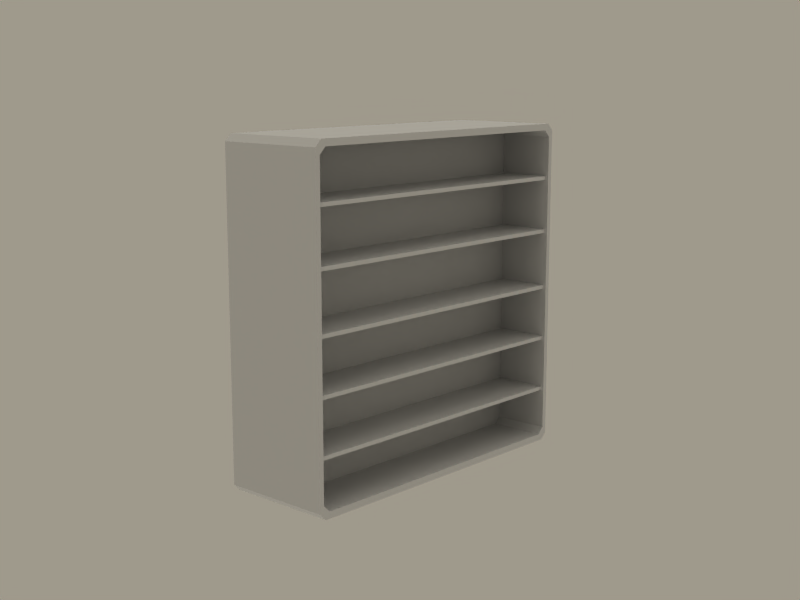 # Source: schedario.blend  (saved by Blender 2.41.0; exported with 4.5.12 LTS)
import bpy
from mathutils import Matrix  # noqa: F401  (used for matrix-valued properties, if any)

bpy.ops.wm.read_factory_settings(use_empty=True)
scene = bpy.context.scene
scene.name = 'Scene'

# ---- collections
col_collection_1 = bpy.data.collections.new('Collection 1'); scene.collection.children.link(col_collection_1)
col_collection_12 = bpy.data.collections.new('Collection 12'); scene.collection.children.link(col_collection_12)

# ---- materials (node trees are filled in below, after node groups)
mat_schedario = bpy.data.materials.new('schedario')
mat_schedario.alpha_threshold = 0.0
mat_schedario.preview_render_type = 'FLAT'
mat_schedario.roughness = 0.5
mat_schedario.specular_intensity = 0.0
mat_schedario.line_color = (0.0, 0.0, 0.0, 1.0)

# ---- material node trees

# ---- world
world_world = bpy.data.worlds.new('World'); scene.world = world_world
world_world.color = (0.6248, 0.6019, 0.549)
world_world.use_sun_shadow = False
world_world.sun_shadow_jitter_overblur = 0.0
world_world.cycles.sampling_method = 'MANUAL'
world_world.cycles.sample_map_resolution = 256

# ---- cameras
cam_camera = bpy.data.cameras.new('Camera')
cam_camera.passepartout_alpha = 0.2
cam_camera.clip_end = 350.0
cam_camera.lens = 55.92
cam_camera.ortho_scale = 7.314
cam_camera.show_passepartout = False
cam_camera.show_safe_areas = True
cam_camera.dof.focus_distance = 0.0
cam_camera.dof.aperture_fstop = 128.0

# ---- lights
light_spot_001 = bpy.data.lights.new('Spot.001', 'SPOT')
light_spot_001.transmission_factor = 0.0
light_spot_001.cutoff_distance = 89.99
light_spot_001.use_shadow = False
light_spot_001.energy = 25.37
light_spot_001.shadow_buffer_clip_start = 27.0
light_spot_001.shadow_soft_size = 1.0
light_spot_001.shadow_maximum_resolution = 0.006
light_spot_001.use_absolute_resolution = True
light_spot_001.spot_size = 1.309
light_spot_001.cycles.use_multiple_importance_sampling = False
light_lamp_001 = bpy.data.lights.new('Lamp.001', 'SUN')
light_lamp_001.transmission_factor = 0.0
light_lamp_001.angle = 1.571
light_lamp_001.energy = 0.5
light_lamp_001.shadow_buffer_clip_start = 0.5
light_lamp_001.shadow_soft_size = 1.0
light_lamp_001.shadow_cascade_max_distance = 1000.0
light_lamp_001.cycles.use_multiple_importance_sampling = False
light_lamp = bpy.data.lights.new('Lamp', 'SUN')
light_lamp.transmission_factor = 0.0
light_lamp.angle = 1.571
light_lamp.energy = 0.6232
light_lamp.shadow_buffer_clip_start = 0.5
light_lamp.shadow_soft_size = 1.0
light_lamp.shadow_cascade_max_distance = 1000.0
light_lamp.cycles.use_multiple_importance_sampling = False
light_spot = bpy.data.lights.new('Spot', 'SPOT')
light_spot.transmission_factor = 0.0
light_spot.cutoff_distance = 89.99
light_spot.energy = 74.63
light_spot.shadow_buffer_clip_start = 27.0
light_spot.shadow_soft_size = 1.0
light_spot.shadow_maximum_resolution = 0.006
light_spot.use_absolute_resolution = True
light_spot.spot_size = 1.309
light_spot.cycles.use_multiple_importance_sampling = False

# ---- meshes
me_plane_003 = bpy.data.meshes.new('Plane.003')
me_plane_003.from_pydata([(1.415, 0.0005403, 1.416), (1.415, 0.0005405, -1.415), (-1.415, 0.0005405, -1.415), (-1.415, 0.0005403, 1.416), (1.396, 0.505, -1.456), (1.396, 0.505, 1.457), (1.456, 0.505, 1.397), (1.456, 0.505, -1.396), (1.354, 0.505, -1.398), (1.354, 0.505, 1.399), (1.412, 0.505, -1.34), (1.412, 0.505, 1.341), (1.396, -0.5039, -1.456), (1.396, -0.5039, 1.457), (1.456, -0.5039, 1.397), (1.456, -0.5039, -1.396), (1.354, -0.5039, -1.398), (1.354, -0.5039, 1.399), (1.412, -0.5039, -1.34), (1.412, -0.5039, 1.341), (-1.412, -0.5039, 1.341), (-1.412, -0.5039, -1.34), (-1.354, -0.5039, 1.399), (-1.354, -0.5039, -1.398), (-1.456, -0.5039, -1.396), (-1.456, -0.5039, 1.397), (-1.396, -0.5039, 1.457), (-1.396, -0.5039, -1.456), (-1.412, 0.505, 1.341), (-1.412, 0.505, -1.34), (-1.354, 0.505, 1.399), (-1.354, 0.505, -1.398), (-1.456, 0.505, -1.396), (-1.456, 0.505, 1.397), (-1.396, 0.505, 1.457), (-1.396, 0.505, -1.456), (-1.42, 0.4686, -0.001605), (-1.42, -0.4759, -0.001606), (1.42, -0.4759, -0.001606), (1.42, 0.4686, -0.001605), (1.42, -0.4759, -0.03579), (1.42, 0.4686, -0.03579), (-1.42, 0.4686, -0.03579), (-1.42, -0.4759, -0.03579), (-1.42, -0.4759, 0.477), (-1.42, 0.4686, 0.477), (1.42, 0.4686, 0.477), (1.42, -0.4759, 0.477), (1.42, 0.4686, 0.5111), (1.42, -0.4759, 0.5111), (-1.42, -0.4759, 0.5111), (-1.42, 0.4686, 0.5111), (-1.42, 0.4686, 0.9901), (-1.42, -0.4759, 0.9901), (1.42, -0.4759, 0.9901), (1.42, 0.4686, 0.9901), (1.42, -0.4759, 0.956), (1.42, 0.4686, 0.956), (-1.42, 0.4686, 0.956), (-1.42, -0.4759, 0.956), (-1.42, -0.4759, -0.955), (-1.42, 0.4686, -0.955), (1.42, 0.4686, -0.955), (1.42, -0.4759, -0.955), (1.42, 0.4686, -0.9892), (1.42, -0.4759, -0.9892), (-1.42, -0.4759, -0.9892), (-1.42, 0.4686, -0.9892), (-1.42, 0.4686, -0.5102), (-1.42, -0.4759, -0.5102), (1.42, -0.4759, -0.5102), (1.42, 0.4686, -0.5102), (1.42, -0.4759, -0.476), (1.42, 0.4686, -0.476), (-1.42, 0.4686, -0.476), (-1.42, -0.4759, -0.476)], [], [(0, 1, 2, 3), (7, 6, 14, 15), (7, 15, 12, 4), (6, 5, 13, 14), (31, 23, 16, 8), (11, 10, 18, 19), (10, 8, 16, 18), (11, 19, 17, 9), (13, 17, 19, 14), (14, 19, 18, 15), (12, 15, 18, 16), (12, 16, 23, 27), (27, 23, 21, 24), (25, 24, 21, 20), (26, 25, 20, 22), (28, 30, 22, 20), (29, 21, 23, 31), (28, 20, 21, 29), (33, 25, 26, 34), (32, 35, 27, 24), (32, 24, 25, 33), (5, 34, 26, 13), (9, 17, 22, 30), (13, 26, 22, 17), (6, 7, 10, 11), (4, 8, 10, 7), (4, 35, 31, 8), (29, 31, 35, 32), (28, 29, 32, 33), (28, 33, 34, 30), (5, 9, 30, 34), (5, 6, 11, 9), (39, 36, 37, 38), (37, 43, 40, 38), (39, 41, 42, 36), (42, 41, 40, 43), (45, 46, 47, 44), (48, 46, 45, 51), (50, 44, 47, 49), (48, 51, 50, 49), (55, 52, 53, 54), (53, 59, 56, 54), (55, 57, 58, 52), (58, 57, 56, 59), (61, 60, 63, 62), (64, 67, 61, 62), (66, 65, 63, 60), (64, 65, 66, 67), (71, 70, 69, 68), (69, 70, 72, 75), (71, 68, 74, 73), (74, 75, 72, 73)])
_uv = me_plane_003.uv_layers.new(name='UVMap')
_uv.uv.foreach_set('vector', [0.9543, 0.9562, 0.9543, 0.6116, 0.6097, 0.6116, 0.6097, 0.9562, 0.4313, 0.6229, 0.4313, 0.9762, 0.3037, 0.9762, 0.3037, 0.6229, 0.4313, 0.6229, 0.3037, 0.6229, 0.3037, 0.6153, 0.4313, 0.6153, 0.4313, 0.9762, 0.4313, 0.9838, 0.3037, 0.9838, 0.3037, 0.9762, 0.2925, 0.596, 0.1649, 0.596, 0.1649, 0.2533, 0.2925, 0.2533, 0.5723, 0.9721, 0.5723, 0.6254, 0.4419, 0.6254, 0.4419, 0.9721, 0.5723, 0.6254, 0.5723, 0.6168, 0.4419, 0.6168, 0.4419, 0.6254, 0.5723, 0.9721, 0.4419, 0.9721, 0.4419, 0.9806, 0.5723, 0.9806, 0.9701, 0.9771, 0.9645, 0.9693, 0.9722, 0.9616, 0.9781, 0.969, 0.9781, 0.969, 0.9722, 0.9616, 0.9722, 0.6026, 0.9781, 0.5952, 0.9701, 0.5872, 0.9781, 0.5952, 0.9722, 0.6026, 0.9645, 0.5949, 0.9701, 0.5872, 0.9645, 0.5949, 0.6018, 0.5949, 0.5962, 0.5872, 0.5962, 0.5872, 0.6018, 0.5949, 0.5941, 0.6026, 0.5882, 0.5952, 0.5882, 0.969, 0.5882, 0.5952, 0.5941, 0.6026, 0.5941, 0.9616, 0.5962, 0.9771, 0.5882, 0.969, 0.5941, 0.9616, 0.6018, 0.9693, 0.4361, 0.5881, 0.4361, 0.5985, 0.3085, 0.5985, 0.3085, 0.5881, 0.4361, 0.2484, 0.3084, 0.2484, 0.3085, 0.2377, 0.4362, 0.2377, 0.4361, 0.5881, 0.3085, 0.5881, 0.3084, 0.2484, 0.4361, 0.2484, 0.2898, 0.9757, 0.1621, 0.9757, 0.1621, 0.9833, 0.2898, 0.9833, 0.2898, 0.6223, 0.2898, 0.6148, 0.1621, 0.6148, 0.1621, 0.6223, 0.2898, 0.6223, 0.1621, 0.6223, 0.1621, 0.9757, 0.2898, 0.9757, 0.1487, 0.6419, 0.1487, 0.9802, 0.02107, 0.9802, 0.02105, 0.642, 0.1462, 0.5951, 0.01849, 0.5951, 0.01845, 0.2524, 0.1461, 0.2524, 0.9701, 0.9771, 0.5962, 0.9771, 0.6018, 0.9693, 0.9645, 0.9693, 0.9781, 0.969, 0.9781, 0.5952, 0.9722, 0.6026, 0.9722, 0.9616, 0.9701, 0.5872, 0.9645, 0.5949, 0.9722, 0.6026, 0.9781, 0.5952, 0.9701, 0.5872, 0.5962, 0.5872, 0.6018, 0.5949, 0.9645, 0.5949, 0.5941, 0.6026, 0.6018, 0.5949, 0.5962, 0.5872, 0.5882, 0.5952, 0.5941, 0.9616, 0.5941, 0.6026, 0.5882, 0.5952, 0.5882, 0.969, 0.5941, 0.9616, 0.5882, 0.969, 0.5962, 0.9771, 0.6018, 0.9693, 0.9701, 0.9771, 0.9645, 0.9693, 0.6018, 0.9693, 0.5962, 0.9771, 0.9701, 0.9771, 0.9781, 0.969, 0.9722, 0.9616, 0.9645, 0.9693, 0.5806, 0.1972, 0.5806, 0.5775, 0.4542, 0.5775, 0.4542, 0.1972, 0.03016, 0.21, 0.03016, 0.2054, 0.4105, 0.2054, 0.4105, 0.21, 0.4105, 0.07436, 0.4105, 0.07893, 0.03016, 0.07893, 0.03016, 0.07436, 0.03016, 0.07893, 0.4105, 0.07893, 0.4105, 0.2054, 0.03016, 0.2054, 0.9772, 0.2832, 0.5968, 0.2832, 0.5968, 0.1567, 0.9772, 0.1567, 0.5968, 0.2878, 0.5968, 0.2832, 0.9772, 0.2832, 0.9772, 0.2878, 0.9772, 0.1522, 0.9772, 0.1567, 0.5968, 0.1567, 0.5968, 0.1522, 0.5968, 0.02571, 0.9772, 0.02571, 0.9772, 0.1522, 0.5968, 0.1522, 0.9772, 0.5653, 0.5968, 0.5653, 0.5968, 0.4389, 0.9772, 0.4389, 0.5968, 0.4389, 0.5968, 0.4343, 0.9772, 0.4343, 0.9772, 0.4389, 0.9772, 0.3032, 0.9772, 0.3078, 0.5968, 0.3078, 0.5968, 0.3032, 0.5968, 0.3078, 0.9772, 0.3078, 0.9772, 0.4343, 0.5968, 0.4343, 0.9772, 0.3079, 0.9772, 0.4343, 0.5968, 0.4343, 0.5968, 0.3079, 0.5968, 0.5654, 0.9772, 0.5654, 0.9772, 0.57, 0.5968, 0.57, 0.9772, 0.4389, 0.5968, 0.4389, 0.5968, 0.4343, 0.9772, 0.4343, 0.5968, 0.5654, 0.5968, 0.4389, 0.9772, 0.4389, 0.9772, 0.5654, 0.9772, 0.02531, 0.9772, 0.1518, 0.5968, 0.1518, 0.5968, 0.02531, 0.5968, 0.1518, 0.9772, 0.1518, 0.9772, 0.1563, 0.5968, 0.1563, 0.9772, 0.02531, 0.5968, 0.02531, 0.5968, 0.02074, 0.9772, 0.02074, 0.5968, 0.2828, 0.5968, 0.1563, 0.9772, 0.1563, 0.9772, 0.2828])
_ca = me_plane_003.color_attributes.new('Col', 'BYTE_COLOR', 'CORNER')
_ca.data.foreach_set('color', [1.0, 1.0, 1.0, 1.0, 1.0, 1.0, 1.0, 1.0, 1.0, 1.0, 1.0, 1.0, 1.0, 1.0, 1.0, 1.0, 1.0, 1.0, 1.0, 1.0, 1.0, 1.0, 1.0, 1.0, 1.0, 1.0, 1.0, 1.0, 1.0, 1.0, 1.0, 1.0, 1.0, 1.0, 1.0, 1.0, 1.0, 1.0, 1.0, 1.0, 1.0, 1.0, 1.0, 1.0, 1.0, 1.0, 1.0, 1.0, 1.0, 1.0, 1.0, 1.0, 1.0, 1.0, 1.0, 1.0, 1.0, 1.0, 1.0, 1.0, 1.0, 1.0, 1.0, 1.0, 1.0, 1.0, 1.0, 1.0, 1.0, 1.0, 1.0, 1.0, 1.0, 1.0, 1.0, 1.0, 1.0, 1.0, 1.0, 1.0, 1.0, 1.0, 1.0, 1.0, 1.0, 1.0, 1.0, 1.0, 1.0, 1.0, 1.0, 1.0, 1.0, 1.0, 1.0, 1.0, 1.0, 1.0, 1.0, 1.0, 1.0, 1.0, 1.0, 1.0, 1.0, 1.0, 1.0, 1.0, 1.0, 1.0, 1.0, 1.0, 1.0, 1.0, 1.0, 1.0, 1.0, 1.0, 1.0, 1.0, 1.0, 1.0, 1.0, 1.0, 1.0, 1.0, 1.0, 1.0, 1.0, 1.0, 1.0, 1.0, 1.0, 1.0, 1.0, 1.0, 1.0, 1.0, 1.0, 1.0, 1.0, 1.0, 1.0, 1.0, 1.0, 1.0, 1.0, 1.0, 1.0, 1.0, 1.0, 1.0, 1.0, 1.0, 1.0, 1.0, 1.0, 1.0, 1.0, 1.0, 1.0, 1.0, 1.0, 1.0, 1.0, 1.0, 1.0, 1.0, 1.0, 1.0, 1.0, 1.0, 1.0, 1.0, 1.0, 1.0, 1.0, 1.0, 1.0, 1.0, 1.0, 1.0, 1.0, 1.0, 1.0, 1.0, 1.0, 1.0, 1.0, 1.0, 1.0, 1.0, 1.0, 1.0, 1.0, 1.0, 1.0, 1.0, 1.0, 1.0, 1.0, 1.0, 1.0, 1.0, 1.0, 1.0, 1.0, 1.0, 1.0, 1.0, 1.0, 1.0, 1.0, 1.0, 1.0, 1.0, 1.0, 1.0, 1.0, 1.0, 1.0, 1.0, 1.0, 1.0, 1.0, 1.0, 1.0, 1.0, 1.0, 1.0, 1.0, 1.0, 1.0, 1.0, 1.0, 1.0, 1.0, 1.0, 1.0, 1.0, 1.0, 1.0, 1.0, 1.0, 1.0, 1.0, 1.0, 1.0, 1.0, 1.0, 1.0, 1.0, 1.0, 1.0, 1.0, 1.0, 1.0, 1.0, 1.0, 1.0, 1.0, 1.0, 1.0, 1.0, 1.0, 1.0, 1.0, 1.0, 1.0, 1.0, 1.0, 1.0, 1.0, 1.0, 1.0, 1.0, 1.0, 1.0, 1.0, 1.0, 1.0, 1.0, 1.0, 1.0, 1.0, 1.0, 1.0, 1.0, 1.0, 1.0, 1.0, 1.0, 1.0, 1.0, 1.0, 1.0, 1.0, 1.0, 1.0, 1.0, 1.0, 1.0, 1.0, 1.0, 1.0, 1.0, 1.0, 1.0, 1.0, 1.0, 1.0, 1.0, 1.0, 1.0, 1.0, 1.0, 1.0, 1.0, 1.0, 1.0, 1.0, 1.0, 1.0, 1.0, 1.0, 1.0, 1.0, 1.0, 1.0, 1.0, 1.0, 1.0, 1.0, 1.0, 1.0, 1.0, 1.0, 1.0, 1.0, 1.0, 1.0, 1.0, 1.0, 1.0, 1.0, 1.0, 1.0, 1.0, 1.0, 1.0, 1.0, 1.0, 1.0, 1.0, 1.0, 1.0, 1.0, 1.0, 1.0, 1.0, 1.0, 1.0, 1.0, 1.0, 1.0, 1.0, 1.0, 1.0, 1.0, 1.0, 1.0, 1.0, 1.0, 1.0, 1.0, 1.0, 1.0, 1.0, 1.0, 1.0, 1.0, 1.0, 1.0, 1.0, 1.0, 1.0, 1.0, 1.0, 1.0, 1.0, 1.0, 1.0, 1.0, 1.0, 1.0, 1.0, 1.0, 1.0, 1.0, 1.0, 1.0, 1.0, 1.0, 1.0, 1.0, 1.0, 1.0, 1.0, 1.0, 1.0, 1.0, 1.0, 1.0, 1.0, 1.0, 1.0, 1.0, 1.0, 1.0, 1.0, 1.0, 1.0, 1.0, 1.0, 1.0, 1.0, 1.0, 1.0, 1.0, 1.0, 1.0, 1.0, 1.0, 1.0, 1.0, 1.0, 1.0, 1.0, 1.0, 1.0, 1.0, 1.0, 1.0, 1.0, 1.0, 1.0, 1.0, 1.0, 1.0, 1.0, 1.0, 1.0, 1.0, 1.0, 1.0, 1.0, 1.0, 1.0, 1.0, 1.0, 1.0, 1.0, 1.0, 1.0, 1.0, 1.0, 1.0, 1.0, 1.0, 1.0, 1.0, 1.0, 1.0, 1.0, 1.0, 1.0, 1.0, 1.0, 1.0, 1.0, 1.0, 1.0, 1.0, 1.0, 1.0, 1.0, 1.0, 1.0, 1.0, 1.0, 1.0, 1.0, 1.0, 1.0, 1.0, 1.0, 1.0, 1.0, 1.0, 1.0, 1.0, 1.0, 1.0, 1.0, 1.0, 1.0, 1.0, 1.0, 1.0, 1.0, 1.0, 1.0, 1.0, 1.0, 1.0, 1.0, 1.0, 1.0, 1.0, 1.0, 1.0, 1.0, 1.0, 1.0, 1.0, 1.0, 1.0, 1.0, 1.0, 1.0, 1.0, 1.0, 1.0, 1.0, 1.0, 1.0, 1.0, 1.0, 1.0, 1.0, 1.0, 1.0, 1.0, 1.0, 1.0, 1.0, 1.0, 1.0, 1.0, 1.0, 1.0, 1.0, 1.0, 1.0, 1.0, 1.0, 1.0, 1.0, 1.0, 1.0, 1.0, 1.0, 1.0, 1.0, 1.0, 1.0, 1.0, 1.0, 1.0, 1.0, 1.0, 1.0, 1.0, 1.0, 1.0, 1.0, 1.0, 1.0, 1.0, 1.0, 1.0, 1.0, 1.0, 1.0, 1.0, 1.0, 1.0, 1.0, 1.0, 1.0, 1.0, 1.0, 1.0, 1.0, 1.0, 1.0, 1.0, 1.0, 1.0, 1.0, 1.0, 1.0, 1.0, 1.0, 1.0, 1.0, 1.0, 1.0, 1.0, 1.0, 1.0, 1.0, 1.0, 1.0, 1.0, 1.0, 1.0, 1.0, 1.0, 1.0, 1.0, 1.0, 1.0, 1.0, 1.0, 1.0, 1.0, 1.0, 1.0, 1.0, 1.0, 1.0, 1.0, 1.0, 1.0, 1.0, 1.0, 1.0, 1.0, 1.0, 1.0, 1.0, 1.0, 1.0, 1.0, 1.0, 1.0, 1.0, 1.0, 1.0, 1.0, 1.0, 1.0, 1.0, 1.0, 1.0, 1.0, 1.0, 1.0, 1.0, 1.0, 1.0, 1.0, 1.0, 1.0, 1.0, 1.0, 1.0, 1.0, 1.0, 1.0, 1.0, 1.0, 1.0, 1.0, 1.0, 1.0, 1.0, 1.0, 1.0, 1.0, 1.0, 1.0, 1.0, 1.0, 1.0, 1.0, 1.0, 1.0, 1.0, 1.0, 1.0, 1.0, 1.0, 1.0, 1.0, 1.0, 1.0, 1.0, 1.0, 1.0, 1.0, 1.0, 1.0, 1.0, 1.0, 1.0, 1.0, 1.0, 1.0, 1.0, 1.0, 1.0, 1.0, 1.0, 1.0, 1.0, 1.0, 1.0, 1.0, 1.0, 1.0, 1.0, 1.0, 1.0, 1.0, 1.0, 1.0, 1.0, 1.0, 1.0, 1.0, 1.0, 1.0, 1.0, 1.0, 1.0, 1.0, 1.0, 1.0, 1.0, 1.0, 1.0, 1.0, 1.0, 1.0, 1.0, 1.0, 1.0, 1.0, 1.0, 1.0, 1.0, 1.0, 1.0, 1.0, 1.0, 1.0, 1.0, 1.0, 1.0, 1.0, 1.0, 1.0, 1.0, 1.0, 1.0, 1.0, 1.0, 1.0, 1.0, 1.0, 1.0, 1.0, 1.0, 1.0, 1.0, 1.0, 1.0, 1.0, 1.0, 1.0, 1.0, 1.0, 1.0, 1.0, 1.0, 1.0, 1.0, 1.0, 1.0, 1.0, 1.0, 1.0, 1.0, 1.0, 1.0, 1.0, 1.0, 1.0, 1.0, 1.0, 1.0, 1.0, 1.0, 1.0, 1.0, 1.0, 1.0, 1.0, 1.0, 1.0, 1.0, 1.0, 1.0, 1.0, 1.0, 1.0, 1.0, 1.0, 1.0, 1.0, 1.0, 1.0, 1.0, 1.0, 1.0, 1.0, 1.0, 1.0, 1.0, 1.0])
me_plane_003.materials.append(mat_schedario)
me_plane_003.use_remesh_preserve_volume = False
me_plane_003.use_remesh_preserve_attributes = False
me_plane_003.use_mirror_vertex_groups = False
me_plane_003.update()

# ---- objects
ob_schedario = bpy.data.objects.new('schedario', me_plane_003)
ob_lamp_003 = bpy.data.objects.new('Lamp.003', light_spot_001)
ob_lamp_002 = bpy.data.objects.new('Lamp.002', light_lamp_001)
ob_lamp_001 = bpy.data.objects.new('Lamp.001', light_lamp)
ob_empty = bpy.data.objects.new('Empty', None)
ob_camera = bpy.data.objects.new('Camera', cam_camera)
ob_lamp = bpy.data.objects.new('Lamp', light_spot)

# ---- transforms, parenting, visibility, modifiers, constraints
ob_schedario.location = (0.0, 0.0, 0.0)
ob_schedario.lock_rotations_4d = False
ob_schedario.empty_display_type = 'ARROWS'
ob_schedario.color = (0.0, 0.0, 0.0, 1.0)
ob_schedario.lineart.crease_threshold = 0.0
ob_lamp_003.location = (-67.56, 36.66, 18.99)
ob_lamp_003.rotation_euler = (-0.8876, 0.2975, 1.652)
ob_lamp_003.lock_rotations_4d = False
ob_lamp_003.empty_display_type = 'ARROWS'
ob_lamp_003.color = (0.0, 0.0, 0.0, 0.0)
ob_lamp_003.lineart.crease_threshold = 0.0
ob_lamp_002.location = (15.77, 9.384, -79.08)
ob_lamp_002.rotation_euler = (-3.142, -8.742e-08, 3.142)
ob_lamp_002.lock_rotations_4d = False
ob_lamp_002.empty_display_type = 'ARROWS'
ob_lamp_002.color = (0.0, 0.0, 0.0, 1.0)
ob_lamp_002.lineart.crease_threshold = 0.0
ob_lamp_001.location = (15.77, 9.384, 65.37)
ob_lamp_001.lock_rotations_4d = False
ob_lamp_001.empty_display_type = 'ARROWS'
ob_lamp_001.color = (0.0, 0.0, 0.0, 1.0)
ob_lamp_001.lineart.crease_threshold = 0.0
ob_empty.location = (0.0, 0.0, 0.0)
ob_empty.lock_rotations_4d = False
ob_empty.empty_display_type = 'ARROWS'
ob_empty.empty_image_offset = (0.0, 0.0)
ob_empty.color = (0.0, 0.0, 0.0, 1.0)
ob_empty.lineart.crease_threshold = 0.0
ob_camera.location = (-7.688, -7.029, 2.039)
ob_camera.lock_rotations_4d = False
ob_camera.empty_display_type = 'ARROWS'
ob_camera.color = (0.0, 0.0, 0.0, 0.0)
ob_camera.display_type = 'WIRE'
ob_camera.lineart.crease_threshold = 0.0
_c = ob_camera.constraints.new('TRACK_TO'); _c.name = 'AutoTrack'
_c.target = ob_empty
ob_lamp.location = (-10.82, -44.81, 18.99)
ob_lamp.rotation_euler = (-0.8876, 0.2975, 2.964)
ob_lamp.lock_rotations_4d = False
ob_lamp.empty_display_type = 'ARROWS'
ob_lamp.color = (0.0, 0.0, 0.0, 0.0)
ob_lamp.lineart.crease_threshold = 0.0

# ---- collection membership
col_collection_1.objects.link(ob_schedario)
col_collection_1.objects.link(ob_lamp_003)
col_collection_1.objects.link(ob_lamp_002)
col_collection_1.objects.link(ob_lamp_001)
col_collection_1.objects.link(ob_empty)
col_collection_1.objects.link(ob_camera)
col_collection_1.objects.link(ob_lamp)
col_collection_12.objects.link(ob_schedario)

# ---- scene / render settings (as saved in the file)
scene.camera = ob_camera
scene.frame_start = 1; scene.frame_end = 250; scene.frame_set(1)
scene.render.engine = 'BLENDER_EEVEE_NEXT'
scene.render.image_settings.file_format = 'JPEG'
scene.render.image_settings.color_mode = 'RGB'
scene.render.image_settings.compression = 90
scene.render.resolution_x = 800
scene.render.resolution_y = 600
scene.render.pixel_aspect_x = 100.0
scene.render.pixel_aspect_y = 100.0
scene.render.fps = 25
scene.render.dither_intensity = 0.0
scene.render.use_compositing = False
scene.render.use_sequencer = False
scene.render.bake_bias = 0.0
scene.render.use_stamp_time = False
scene.render.use_stamp_date = False
scene.render.use_stamp_frame = False
scene.render.use_stamp_camera = False
scene.render.use_stamp_scene = False
scene.render.use_stamp_filename = False
scene.render.use_stamp_render_time = False
scene.render.stamp_font_size = 0
scene.cycles.use_denoising = False
scene.cycles.samples = 10
scene.cycles.sampling_pattern = 'TABULATED_SOBOL'
scene.cycles.light_sampling_threshold = 0.0
scene.cycles.use_adaptive_sampling = False
scene.cycles.use_light_tree = False
scene.cycles.blur_glossy = 0.0
scene.cycles.volume_bounces = 1
scene.cycles.pixel_filter_type = 'GAUSSIAN'
scene.cycles.sample_clamp_indirect = 0.0
scene.view_settings.view_transform = 'Raw'
bpy.context.view_layer.update()
